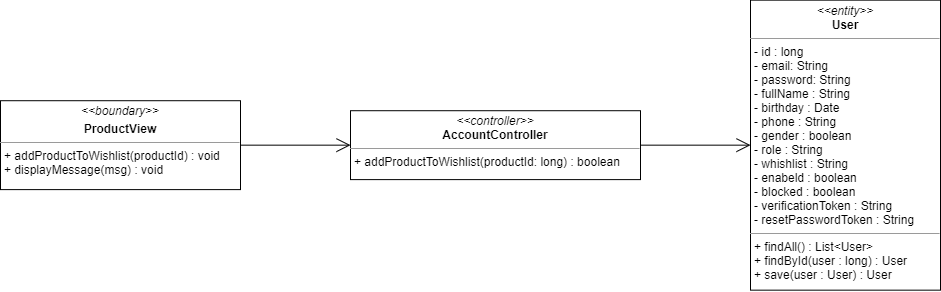

The diagram above was exported from draw.io. Its source (the exported page's mxGraphModel, read from the mxfile embedded in the PNG):
<mxGraphModel dx="1108" dy="425" grid="1" gridSize="10" guides="1" tooltips="1" connect="1" arrows="1" fold="1" page="1" pageScale="1" pageWidth="827" pageHeight="1169" math="0" shadow="0">
  <root>
    <mxCell id="WIyWlLk6GJQsqaUBKTNV-0" />
    <mxCell id="WIyWlLk6GJQsqaUBKTNV-1" parent="WIyWlLk6GJQsqaUBKTNV-0" />
    <mxCell id="NNJsYbixOuPIaTwe-3ZW-0" value="&lt;p style=&quot;margin: 0px ; margin-top: 4px ; text-align: center&quot;&gt;&lt;i&gt;&amp;lt;&amp;lt;boundary&amp;gt;&amp;gt;&lt;/i&gt;&lt;/p&gt;&lt;p style=&quot;margin: 0px ; margin-top: 4px ; text-align: center&quot;&gt;&lt;b&gt;ProductView&lt;/b&gt;&lt;/p&gt;&lt;hr size=&quot;1&quot;&gt;&lt;p style=&quot;margin: 0px ; margin-left: 4px&quot;&gt;&lt;span&gt;+ addProductToWishlist(productId) : void&lt;/span&gt;&lt;br&gt;&lt;/p&gt;&lt;p style=&quot;margin: 0px ; margin-left: 4px&quot;&gt;&lt;span&gt;+ displayMessage(msg) : void&lt;/span&gt;&lt;/p&gt;&lt;p style=&quot;margin: 0px ; margin-left: 4px&quot;&gt;&lt;span&gt;&lt;br&gt;&lt;/span&gt;&lt;/p&gt;" style="verticalAlign=top;align=left;overflow=fill;fontSize=12;fontFamily=Helvetica;html=1;" parent="WIyWlLk6GJQsqaUBKTNV-1" vertex="1">
      <mxGeometry x="30" y="103.21" width="240" height="88.9" as="geometry" />
    </mxCell>
    <mxCell id="NNJsYbixOuPIaTwe-3ZW-3" value="&lt;p style=&quot;margin: 0px ; margin-top: 4px ; text-align: center&quot;&gt;&lt;i&gt;&amp;lt;&amp;lt;entity&amp;gt;&amp;gt;&lt;/i&gt;&lt;br&gt;&lt;b&gt;User&lt;/b&gt;&lt;/p&gt;&lt;hr size=&quot;1&quot;&gt;&lt;p style=&quot;margin: 0px ; margin-left: 4px&quot;&gt;- id : long&lt;/p&gt;&lt;p style=&quot;margin: 0px ; margin-left: 4px&quot;&gt;- email: String&lt;br&gt;- password: String&lt;/p&gt;&lt;p style=&quot;margin: 0px ; margin-left: 4px&quot;&gt;- fullName : String&lt;/p&gt;&lt;p style=&quot;margin: 0px ; margin-left: 4px&quot;&gt;- birthday : Date&lt;/p&gt;&lt;p style=&quot;margin: 0px ; margin-left: 4px&quot;&gt;- phone : String&lt;/p&gt;&lt;p style=&quot;margin: 0px ; margin-left: 4px&quot;&gt;- gender : boolean&lt;/p&gt;&lt;p style=&quot;margin: 0px ; margin-left: 4px&quot;&gt;- role : String&lt;/p&gt;&lt;p style=&quot;margin: 0px ; margin-left: 4px&quot;&gt;- whishlist : String&lt;/p&gt;&lt;p style=&quot;margin: 0px ; margin-left: 4px&quot;&gt;- enabeld : boolean&lt;/p&gt;&lt;p style=&quot;margin: 0px ; margin-left: 4px&quot;&gt;- blocked : boolean&lt;/p&gt;&lt;p style=&quot;margin: 0px ; margin-left: 4px&quot;&gt;- verificationToken : String&lt;/p&gt;&lt;p style=&quot;margin: 0px ; margin-left: 4px&quot;&gt;- resetPasswordToken : String&lt;/p&gt;&lt;hr size=&quot;1&quot;&gt;&lt;p style=&quot;margin: 0px ; margin-left: 4px&quot;&gt;+ findAll() : List&amp;lt;User&amp;gt;&lt;/p&gt;&lt;p style=&quot;margin: 0px ; margin-left: 4px&quot;&gt;+ findById(user : long) : User&lt;/p&gt;&lt;p style=&quot;margin: 0px ; margin-left: 4px&quot;&gt;+ save(user : User) : User&lt;/p&gt;" style="verticalAlign=top;align=left;overflow=fill;fontSize=12;fontFamily=Helvetica;html=1;" parent="WIyWlLk6GJQsqaUBKTNV-1" vertex="1">
      <mxGeometry x="780" y="2.66" width="190" height="290" as="geometry" />
    </mxCell>
    <mxCell id="NNJsYbixOuPIaTwe-3ZW-4" value="" style="endArrow=open;endFill=1;endSize=12;html=1;entryX=0;entryY=0.5;entryDx=0;entryDy=0;exitX=1;exitY=0.5;exitDx=0;exitDy=0;" parent="WIyWlLk6GJQsqaUBKTNV-1" source="NNJsYbixOuPIaTwe-3ZW-0" target="KDvLxJ938s-PhCe-jKcq-0" edge="1">
      <mxGeometry width="160" relative="1" as="geometry">
        <mxPoint x="331" y="160" as="sourcePoint" />
        <mxPoint x="380" y="158.66999999999996" as="targetPoint" />
      </mxGeometry>
    </mxCell>
    <mxCell id="KDvLxJ938s-PhCe-jKcq-0" value="&lt;p style=&quot;margin: 0px ; margin-top: 4px ; text-align: center&quot;&gt;&lt;i&gt;&amp;lt;&amp;lt;controller&amp;gt;&amp;gt;&lt;/i&gt;&lt;br&gt;&lt;b&gt;AccountController&lt;/b&gt;&lt;br&gt;&lt;/p&gt;&lt;hr size=&quot;1&quot;&gt;&lt;p style=&quot;margin: 0px ; margin-left: 4px&quot;&gt;&lt;span&gt;+ addProductToWishlist(productId: long) : boolean&lt;/span&gt;&lt;/p&gt;" style="verticalAlign=top;align=left;overflow=fill;fontSize=12;fontFamily=Helvetica;html=1;" parent="WIyWlLk6GJQsqaUBKTNV-1" vertex="1">
      <mxGeometry x="380" y="113.21" width="290" height="68.9" as="geometry" />
    </mxCell>
    <mxCell id="KDvLxJ938s-PhCe-jKcq-6" value="" style="endArrow=open;endFill=1;endSize=12;html=1;" parent="WIyWlLk6GJQsqaUBKTNV-1" source="KDvLxJ938s-PhCe-jKcq-0" target="NNJsYbixOuPIaTwe-3ZW-3" edge="1">
      <mxGeometry width="160" relative="1" as="geometry">
        <mxPoint x="550" y="120" as="sourcePoint" />
        <mxPoint x="710" y="168.20822784810116" as="targetPoint" />
      </mxGeometry>
    </mxCell>
  </root>
</mxGraphModel>